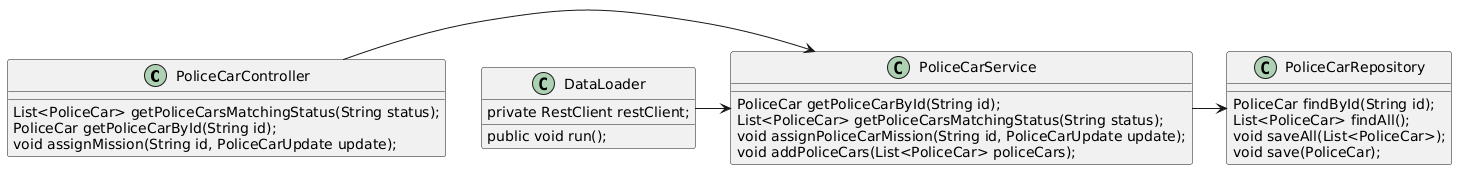

The diagram above was rendered by PlantUML. Its source (embedded in the PNG):
@startuml
class PoliceCarController {
	List<PoliceCar> getPoliceCarsMatchingStatus(String status);
	PoliceCar getPoliceCarById(String id);
	void assignMission(String id, PoliceCarUpdate update);
 }

class PoliceCarService {
	PoliceCar getPoliceCarById(String id);
	List<PoliceCar> getPoliceCarsMatchingStatus(String status);
	void assignPoliceCarMission(String id, PoliceCarUpdate update);
	void addPoliceCars(List<PoliceCar> policeCars);
}

class PoliceCarRepository {
    PoliceCar findById(String id);
    List<PoliceCar> findAll();
    void saveAll(List<PoliceCar>);
    void save(PoliceCar);
}

class DataLoader {
    private RestClient restClient;
    public void run();
}

PoliceCarController -> PoliceCarService
PoliceCarService -> PoliceCarRepository
DataLoader -> PoliceCarService
@enduml